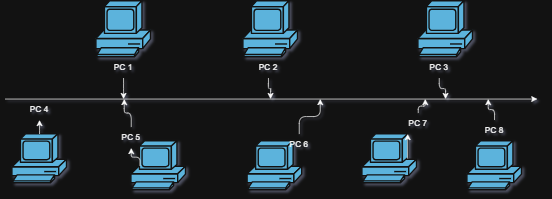

The diagram above was exported from draw.io. Its source (the exported page's mxGraphModel, read from the mxfile embedded in the PNG):
<mxGraphModel dx="812" dy="754" grid="1" gridSize="10" guides="1" tooltips="1" connect="1" arrows="1" fold="1" page="1" pageScale="1" pageWidth="850" pageHeight="1100" math="0" shadow="1">
  <root>
    <mxCell id="0" />
    <mxCell id="1" parent="0" />
    <mxCell id="Q_-IZaLpgRNeOW8PGktt-18" edge="1" parent="1" style="edgeStyle=orthogonalEdgeStyle;shape=wire;rounded=1;orthogonalLoop=1;jettySize=auto;html=1;innerLoopWaypoints=1;exitX=0.5;exitY=0;exitDx=0;exitDy=0;exitPerimeter=0;entryX=0.5;entryY=0;entryDx=0;entryDy=0;entryPerimeter=0;dashed=1;defaultLabelBackgroundColor=page;">
      <mxGeometry relative="1" as="geometry">
        <mxPoint x="739" y="240" as="sourcePoint" />
        <mxPoint x="739" y="240" as="targetPoint" />
      </mxGeometry>
    </mxCell>
    <mxCell id="Q_-IZaLpgRNeOW8PGktt-65" edge="1" parent="1" source="Q_-IZaLpgRNeOW8PGktt-98" style="edgeStyle=elbowEdgeStyle;rounded=1;orthogonalLoop=1;jettySize=auto;elbow=vertical;html=1;defaultLabelBackgroundColor=page;">
      <mxGeometry relative="1" as="geometry">
        <Array as="points" />
        <mxPoint x="239" y="210" as="sourcePoint" />
        <mxPoint x="239" y="240" as="targetPoint" />
      </mxGeometry>
    </mxCell>
    <mxCell id="Q_-IZaLpgRNeOW8PGktt-34" parent="1" style="sketch=0;html=1;pointerEvents=1;dashed=0;fillColor=#036897;strokeColor=#ffffff;strokeWidth=2;verticalLabelPosition=bottom;verticalAlign=top;align=center;outlineConnect=0;shape=mxgraph.cisco.computers_and_peripherals.pc;labelPerimeter=1;rounded=1;roundedPerimeter=1;" value="" vertex="1">
      <mxGeometry height="80" width="78" x="200" y="100" as="geometry" />
    </mxCell>
    <mxCell id="Q_-IZaLpgRNeOW8PGktt-67" edge="1" parent="1" source="Q_-IZaLpgRNeOW8PGktt-91" style="edgeStyle=elbowEdgeStyle;rounded=1;orthogonalLoop=1;jettySize=auto;elbow=vertical;html=1;defaultLabelBackgroundColor=page;">
      <mxGeometry relative="1" as="geometry">
        <mxPoint x="699" y="240" as="targetPoint" />
      </mxGeometry>
    </mxCell>
    <mxCell id="Q_-IZaLpgRNeOW8PGktt-35" parent="1" style="sketch=0;html=1;pointerEvents=1;dashed=0;fillColor=#036897;strokeColor=#ffffff;strokeWidth=2;verticalLabelPosition=bottom;verticalAlign=top;align=center;outlineConnect=0;shape=mxgraph.cisco.computers_and_peripherals.pc;labelPerimeter=1;rounded=1;roundedPerimeter=1;" value="" vertex="1">
      <mxGeometry height="80" width="78" x="660" y="100" as="geometry" />
    </mxCell>
    <mxCell id="Q_-IZaLpgRNeOW8PGktt-74" edge="1" parent="1" source="Q_-IZaLpgRNeOW8PGktt-93" style="edgeStyle=elbowEdgeStyle;rounded=1;orthogonalLoop=1;jettySize=auto;elbow=vertical;html=1;defaultLabelBackgroundColor=page;">
      <mxGeometry relative="1" as="geometry">
        <mxPoint x="119" y="240" as="targetPoint" />
      </mxGeometry>
    </mxCell>
    <mxCell id="Q_-IZaLpgRNeOW8PGktt-36" parent="1" style="sketch=0;html=1;pointerEvents=1;dashed=0;fillColor=#036897;strokeColor=#ffffff;strokeWidth=2;verticalLabelPosition=bottom;verticalAlign=top;align=center;outlineConnect=0;shape=mxgraph.cisco.computers_and_peripherals.pc;labelPerimeter=1;rounded=1;roundedPerimeter=1;" value="" vertex="1">
      <mxGeometry height="70" width="78" x="80" y="290" as="geometry" />
    </mxCell>
    <mxCell id="Q_-IZaLpgRNeOW8PGktt-73" edge="1" parent="1" source="Q_-IZaLpgRNeOW8PGktt-79" style="edgeStyle=elbowEdgeStyle;rounded=1;orthogonalLoop=1;jettySize=auto;elbow=vertical;html=1;defaultLabelBackgroundColor=page;">
      <mxGeometry relative="1" as="geometry">
        <mxPoint x="240" y="240" as="targetPoint" />
      </mxGeometry>
    </mxCell>
    <mxCell id="Q_-IZaLpgRNeOW8PGktt-37" parent="1" style="sketch=0;html=1;pointerEvents=1;dashed=0;fillColor=#036897;strokeColor=#ffffff;strokeWidth=2;verticalLabelPosition=bottom;verticalAlign=top;align=center;outlineConnect=0;shape=mxgraph.cisco.computers_and_peripherals.pc;labelPerimeter=1;rounded=1;roundedPerimeter=1;" value="" vertex="1">
      <mxGeometry height="70" width="78" x="250" y="300" as="geometry" />
    </mxCell>
    <mxCell id="Q_-IZaLpgRNeOW8PGktt-71" edge="1" parent="1" source="Q_-IZaLpgRNeOW8PGktt-78" style="edgeStyle=elbowEdgeStyle;rounded=1;orthogonalLoop=1;jettySize=auto;elbow=vertical;html=1;defaultLabelBackgroundColor=page;">
      <mxGeometry relative="1" as="geometry">
        <mxPoint x="520" y="240" as="targetPoint" />
      </mxGeometry>
    </mxCell>
    <mxCell id="Q_-IZaLpgRNeOW8PGktt-38" parent="1" style="sketch=0;html=1;pointerEvents=1;dashed=0;fillColor=#036897;strokeColor=#ffffff;strokeWidth=2;verticalLabelPosition=bottom;verticalAlign=top;align=center;outlineConnect=0;shape=mxgraph.cisco.computers_and_peripherals.pc;labelPerimeter=1;rounded=1;roundedPerimeter=1;" value="" vertex="1">
      <mxGeometry height="70" width="78" x="416" y="300" as="geometry" />
    </mxCell>
    <mxCell id="Q_-IZaLpgRNeOW8PGktt-95" edge="1" parent="1" source="Q_-IZaLpgRNeOW8PGktt-96" style="edgeStyle=elbowEdgeStyle;rounded=1;orthogonalLoop=1;jettySize=auto;elbow=vertical;html=1;defaultLabelBackgroundColor=page;">
      <mxGeometry relative="1" as="geometry">
        <mxPoint x="670" y="240" as="targetPoint" />
      </mxGeometry>
    </mxCell>
    <mxCell id="Q_-IZaLpgRNeOW8PGktt-39" parent="1" style="sketch=0;html=1;pointerEvents=1;dashed=0;fillColor=#036897;strokeColor=#ffffff;strokeWidth=2;verticalLabelPosition=bottom;verticalAlign=top;align=center;outlineConnect=0;shape=mxgraph.cisco.computers_and_peripherals.pc;labelPerimeter=1;rounded=1;roundedPerimeter=1;" value="" vertex="1">
      <mxGeometry height="70" width="78" x="580" y="290" as="geometry" />
    </mxCell>
    <mxCell id="Q_-IZaLpgRNeOW8PGktt-69" edge="1" parent="1" source="Q_-IZaLpgRNeOW8PGktt-81" style="edgeStyle=elbowEdgeStyle;rounded=1;orthogonalLoop=1;jettySize=auto;elbow=vertical;html=1;defaultLabelBackgroundColor=page;">
      <mxGeometry relative="1" as="geometry">
        <mxPoint x="760" y="240" as="targetPoint" />
      </mxGeometry>
    </mxCell>
    <mxCell id="Q_-IZaLpgRNeOW8PGktt-40" parent="1" style="sketch=0;html=1;pointerEvents=1;dashed=0;fillColor=#036897;strokeColor=#ffffff;strokeWidth=2;verticalLabelPosition=bottom;verticalAlign=top;align=center;outlineConnect=0;shape=mxgraph.cisco.computers_and_peripherals.pc;labelPerimeter=1;rounded=1;roundedPerimeter=1;" value="" vertex="1">
      <mxGeometry height="70" width="78" x="730" y="300" as="geometry" />
    </mxCell>
    <mxCell id="Q_-IZaLpgRNeOW8PGktt-88" edge="1" parent="1" source="Q_-IZaLpgRNeOW8PGktt-89" style="edgeStyle=elbowEdgeStyle;rounded=1;orthogonalLoop=1;jettySize=auto;elbow=vertical;html=1;defaultLabelBackgroundColor=page;">
      <mxGeometry relative="1" as="geometry">
        <mxPoint x="449" y="240" as="targetPoint" />
      </mxGeometry>
    </mxCell>
    <mxCell id="Q_-IZaLpgRNeOW8PGktt-41" parent="1" style="sketch=0;html=1;pointerEvents=1;dashed=0;fillColor=#036897;strokeColor=#ffffff;strokeWidth=2;verticalLabelPosition=bottom;verticalAlign=top;align=center;outlineConnect=0;shape=mxgraph.cisco.computers_and_peripherals.pc;labelPerimeter=1;rounded=1;roundedPerimeter=1;" value="" vertex="1">
      <mxGeometry height="80" width="78" x="410" y="100" as="geometry" />
    </mxCell>
    <mxCell id="Q_-IZaLpgRNeOW8PGktt-64" edge="1" parent="1" style="edgeStyle=none;orthogonalLoop=1;jettySize=auto;html=1;rounded=1;defaultLabelBackgroundColor=page;elbow=vertical;" value="">
      <mxGeometry relative="1" width="100" as="geometry">
        <Array as="points" />
        <mxPoint x="70" y="240" as="sourcePoint" />
        <mxPoint x="830" y="240" as="targetPoint" />
      </mxGeometry>
    </mxCell>
    <mxCell id="Q_-IZaLpgRNeOW8PGktt-82" edge="1" parent="1" source="Q_-IZaLpgRNeOW8PGktt-40" style="edgeStyle=elbowEdgeStyle;rounded=1;orthogonalLoop=1;jettySize=auto;elbow=vertical;html=1;exitX=0.5;exitY=0;exitDx=0;exitDy=0;exitPerimeter=0;defaultLabelBackgroundColor=page;" target="Q_-IZaLpgRNeOW8PGktt-81" value="">
      <mxGeometry relative="1" as="geometry">
        <mxPoint x="769" y="300" as="sourcePoint" />
        <mxPoint x="760" y="240" as="targetPoint" />
      </mxGeometry>
    </mxCell>
    <mxCell id="Q_-IZaLpgRNeOW8PGktt-81" parent="1" style="text;html=1;whiteSpace=wrap;strokeColor=none;fillColor=none;align=center;verticalAlign=middle;rounded=1;roundedPerimeter=1;" value="PC 8" vertex="1">
      <mxGeometry height="30" width="60" x="739" y="270" as="geometry" />
    </mxCell>
    <mxCell id="Q_-IZaLpgRNeOW8PGktt-78" parent="1" style="text;html=1;whiteSpace=wrap;strokeColor=none;fillColor=none;align=center;verticalAlign=middle;rounded=1;roundedPerimeter=1;" value="PC 6" vertex="1">
      <mxGeometry height="30" width="60" x="460" y="290" as="geometry" />
    </mxCell>
    <mxCell id="Q_-IZaLpgRNeOW8PGktt-84" edge="1" parent="1" source="Q_-IZaLpgRNeOW8PGktt-37" style="edgeStyle=elbowEdgeStyle;rounded=1;orthogonalLoop=1;jettySize=auto;elbow=vertical;html=1;exitX=0.16;exitY=0.5;exitDx=0;exitDy=0;exitPerimeter=0;defaultLabelBackgroundColor=page;" target="Q_-IZaLpgRNeOW8PGktt-79" value="">
      <mxGeometry relative="1" as="geometry">
        <mxPoint x="262" y="335" as="sourcePoint" />
        <mxPoint x="240" y="240" as="targetPoint" />
      </mxGeometry>
    </mxCell>
    <mxCell id="Q_-IZaLpgRNeOW8PGktt-79" parent="1" style="text;html=1;whiteSpace=wrap;strokeColor=none;fillColor=none;align=center;verticalAlign=middle;rounded=1;roundedPerimeter=1;" value="PC 5" vertex="1">
      <mxGeometry height="30" width="60" x="220" y="280" as="geometry" />
    </mxCell>
    <mxCell id="Q_-IZaLpgRNeOW8PGktt-85" edge="1" parent="1" source="Q_-IZaLpgRNeOW8PGktt-34" style="edgeStyle=elbowEdgeStyle;rounded=1;orthogonalLoop=1;jettySize=auto;elbow=vertical;html=1;exitX=0.5;exitY=1;exitDx=0;exitDy=0;exitPerimeter=0;defaultLabelBackgroundColor=page;" value="">
      <mxGeometry relative="1" as="geometry">
        <mxPoint x="239" y="180" as="sourcePoint" />
        <mxPoint x="239" y="180" as="targetPoint" />
      </mxGeometry>
    </mxCell>
    <mxCell id="Q_-IZaLpgRNeOW8PGktt-90" edge="1" parent="1" source="Q_-IZaLpgRNeOW8PGktt-41" style="edgeStyle=elbowEdgeStyle;rounded=1;orthogonalLoop=1;jettySize=auto;elbow=vertical;html=1;exitX=0.5;exitY=1;exitDx=0;exitDy=0;exitPerimeter=0;defaultLabelBackgroundColor=page;" target="Q_-IZaLpgRNeOW8PGktt-89" value="">
      <mxGeometry relative="1" as="geometry">
        <mxPoint x="449" y="180" as="sourcePoint" />
        <mxPoint x="449" y="240" as="targetPoint" />
      </mxGeometry>
    </mxCell>
    <mxCell id="Q_-IZaLpgRNeOW8PGktt-89" parent="1" style="text;html=1;whiteSpace=wrap;strokeColor=none;fillColor=none;align=center;verticalAlign=middle;rounded=1;roundedPerimeter=1;" value="PC 2" vertex="1">
      <mxGeometry height="30" width="60" x="416" y="180" as="geometry" />
    </mxCell>
    <mxCell id="Q_-IZaLpgRNeOW8PGktt-92" edge="1" parent="1" source="Q_-IZaLpgRNeOW8PGktt-35" style="edgeStyle=elbowEdgeStyle;rounded=1;orthogonalLoop=1;jettySize=auto;elbow=vertical;html=1;exitX=0.5;exitY=1;exitDx=0;exitDy=0;exitPerimeter=0;defaultLabelBackgroundColor=page;" target="Q_-IZaLpgRNeOW8PGktt-91" value="">
      <mxGeometry relative="1" as="geometry">
        <mxPoint x="699" y="180" as="sourcePoint" />
        <mxPoint x="699" y="240" as="targetPoint" />
      </mxGeometry>
    </mxCell>
    <mxCell id="Q_-IZaLpgRNeOW8PGktt-91" parent="1" style="text;html=1;whiteSpace=wrap;strokeColor=none;fillColor=none;align=center;verticalAlign=middle;rounded=1;roundedPerimeter=1;" value="PC 3" vertex="1">
      <mxGeometry height="30" width="60" x="660" y="180" as="geometry" />
    </mxCell>
    <mxCell id="Q_-IZaLpgRNeOW8PGktt-94" edge="1" parent="1" source="Q_-IZaLpgRNeOW8PGktt-36" style="edgeStyle=elbowEdgeStyle;rounded=1;orthogonalLoop=1;jettySize=auto;elbow=vertical;html=1;exitX=0.5;exitY=0;exitDx=0;exitDy=0;exitPerimeter=0;defaultLabelBackgroundColor=page;" target="Q_-IZaLpgRNeOW8PGktt-93" value="">
      <mxGeometry relative="1" as="geometry">
        <mxPoint x="119" y="290" as="sourcePoint" />
        <mxPoint x="119" y="240" as="targetPoint" />
      </mxGeometry>
    </mxCell>
    <mxCell id="Q_-IZaLpgRNeOW8PGktt-93" parent="1" style="text;html=1;whiteSpace=wrap;strokeColor=none;fillColor=none;align=center;verticalAlign=middle;rounded=1;roundedPerimeter=1;" value="PC 4" vertex="1">
      <mxGeometry height="30" width="60" x="89" y="240" as="geometry" />
    </mxCell>
    <mxCell id="Q_-IZaLpgRNeOW8PGktt-97" edge="1" parent="1" source="Q_-IZaLpgRNeOW8PGktt-39" style="edgeStyle=elbowEdgeStyle;rounded=1;orthogonalLoop=1;jettySize=auto;elbow=vertical;html=1;exitX=0.83;exitY=0.5;exitDx=0;exitDy=0;exitPerimeter=0;defaultLabelBackgroundColor=page;" target="Q_-IZaLpgRNeOW8PGktt-96" value="">
      <mxGeometry relative="1" as="geometry">
        <mxPoint x="645" y="325" as="sourcePoint" />
        <mxPoint x="670" y="240" as="targetPoint" />
      </mxGeometry>
    </mxCell>
    <mxCell id="Q_-IZaLpgRNeOW8PGktt-96" parent="1" style="text;html=1;whiteSpace=wrap;strokeColor=none;fillColor=none;align=center;verticalAlign=middle;rounded=1;roundedPerimeter=1;" value="PC 7" vertex="1">
      <mxGeometry height="30" width="60" x="630" y="260" as="geometry" />
    </mxCell>
    <mxCell id="Q_-IZaLpgRNeOW8PGktt-99" edge="1" parent="1" style="edgeStyle=elbowEdgeStyle;rounded=1;orthogonalLoop=1;jettySize=auto;elbow=vertical;html=1;defaultLabelBackgroundColor=page;" target="Q_-IZaLpgRNeOW8PGktt-98" value="">
      <mxGeometry relative="1" as="geometry">
        <Array as="points" />
        <mxPoint x="239" y="210" as="sourcePoint" />
        <mxPoint x="239" y="240" as="targetPoint" />
      </mxGeometry>
    </mxCell>
    <mxCell id="Q_-IZaLpgRNeOW8PGktt-98" parent="1" style="text;html=1;whiteSpace=wrap;strokeColor=none;fillColor=none;align=center;verticalAlign=middle;rounded=1;roundedPerimeter=1;" value="PC 1" vertex="1">
      <mxGeometry height="30" width="60" x="209" y="180" as="geometry" />
    </mxCell>
  </root>
</mxGraphModel>